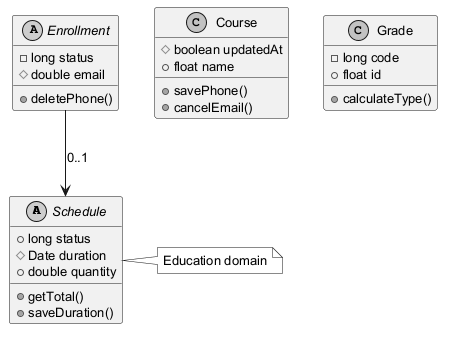

The diagram above was rendered by PlantUML. Its source (embedded in the PNG):
@startuml
skinparam monochrome true
skinparam defaultFontSize 13
abstract class Schedule {
  +long status
  #Date duration
  +double quantity
  +getTotal()
  +saveDuration()
}
abstract class Enrollment {
  -long status
  #double email
  +deletePhone()
}
class Course {
  #boolean updatedAt
  +float name
  +savePhone()
  +cancelEmail()
}
class Grade {
  -long code
  +float id
  +calculateType()
}
Enrollment --> Schedule : "0..1"
note right of Schedule : Education domain
@enduml